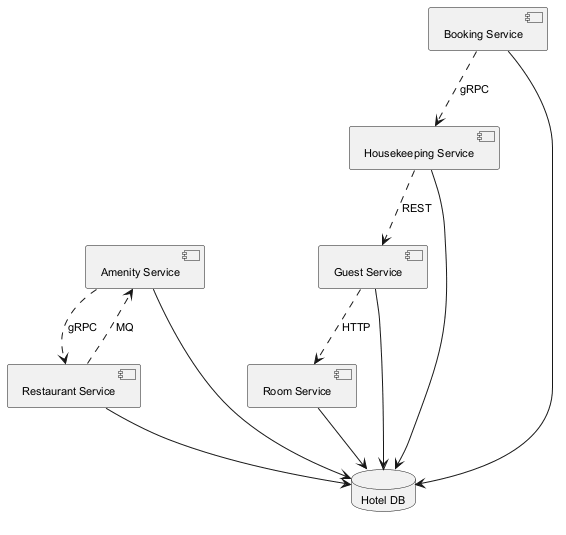

The diagram above was rendered by PlantUML. Its source (embedded in the PNG):
@startuml
skinparam monochrome true
skinparam defaultFontSize 11
component "Amenity Service" as C_AmenityService
component "Booking Service" as C_BookingService
component "Restaurant Service" as C_RestaurantService
component "Guest Service" as C_GuestService
component "Housekeeping Service" as C_HousekeepingService
component "Room Service" as C_RoomService
database "Hotel DB" as DB_hotel
C_AmenityService --> DB_hotel
C_BookingService --> DB_hotel
C_RestaurantService --> DB_hotel
C_GuestService --> DB_hotel
C_HousekeepingService --> DB_hotel
C_RoomService --> DB_hotel
C_RestaurantService ..> C_AmenityService : MQ
C_AmenityService ..> C_RestaurantService : gRPC
C_HousekeepingService ..> C_GuestService : REST
C_BookingService ..> C_HousekeepingService : gRPC
C_GuestService ..> C_RoomService : HTTP
@enduml